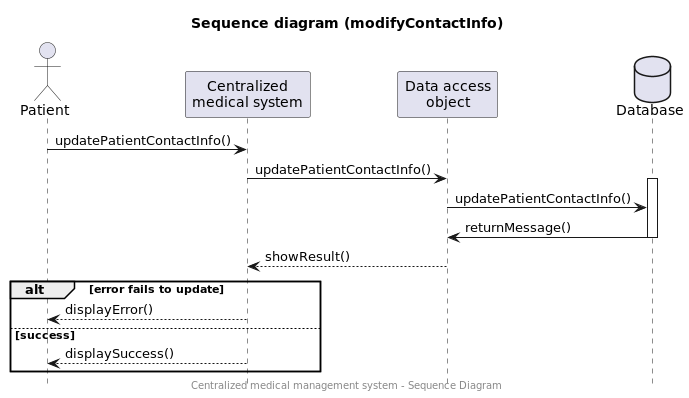

The diagram above was rendered by PlantUML. Its source (embedded in the PNG):
@startuml
!include common.style
'DOCUMENTATION
'PLANTUML : https://plantuml.com/fr/sequence-diagram
title Sequence diagram (modifyContactInfo)
center footer Centralized medical management system - Sequence Diagram
actor "Patient" as P
participant "Centralized\nmedical system" as S
participant "Data access\nobject" as D
database Database as DB

P -> S: updatePatientContactInfo()
S -> D: updatePatientContactInfo()
activate DB
D -> DB: updatePatientContactInfo()
D <- DB: returnMessage()
deactivate DB
D --> S: showResult()
alt error fails to update
    S --> P: displayError()
else success
    S --> P: displaySuccess()
end


@enduml